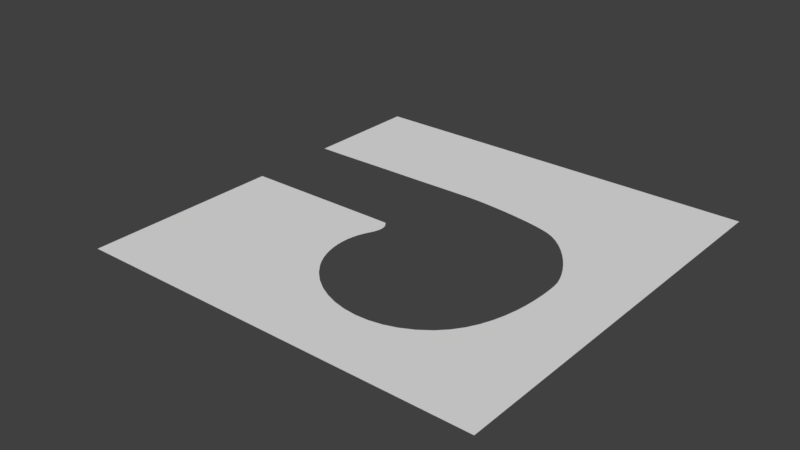 # Source: testlevel1.blend  (saved by Blender 2.78.0; exported with 4.5.12 LTS)
import bpy
from mathutils import Matrix  # noqa: F401  (used for matrix-valued properties, if any)

bpy.ops.wm.read_factory_settings(use_empty=True)
scene = bpy.context.scene
scene.name = 'Scene'

# ---- collections
col_collection_1 = bpy.data.collections.new('Collection 1'); scene.collection.children.link(col_collection_1)

# ---- world
world_world = bpy.data.worlds.new('World'); scene.world = world_world
world_world.color = (0.05088, 0.05088, 0.05088)
world_world.use_sun_shadow = False
world_world.sun_shadow_jitter_overblur = 0.0
world_world.cycles.sampling_method = 'MANUAL'

# ---- meshes
me_plane_004 = bpy.data.meshes.new('Plane.004')
me_plane_004.from_pydata([(-1.0, -1.0, 0.0), (1.0, -1.0, 0.0), (-1.0, 1.0, 0.0), (1.0, 1.0, 0.0), (-1.0, 0.4156, 0.0), (-1.0, -0.02732, 0.0), (-0.979, 0.4155, 0.0), (-0.9566, 0.4155, 0.0), (-0.9323, 0.4155, 0.0), (-0.9058, 0.4154, 0.0), (-0.8768, 0.4155, 0.0), (-0.8457, 0.4158, 0.0), (-0.813, 0.4162, 0.0), (-0.7791, 0.4166, 0.0), (-0.7443, 0.4172, 0.0), (-0.7091, 0.4177, 0.0), (-0.6738, 0.4183, 0.0), (-0.639, 0.4188, 0.0), (-0.6051, 0.4193, 0.0), (-0.5724, 0.4197, 0.0), (-0.5413, 0.4199, 0.0), (-0.5124, 0.42, 0.0), (-0.4827, 0.4201, 0.0), (-0.4496, 0.4204, 0.0), (-0.4139, 0.4207, 0.0), (-0.3762, 0.4212, 0.0), (-0.3371, 0.4217, 0.0), (-0.2974, 0.4223, 0.0), (-0.2576, 0.4229, 0.0), (-0.2185, 0.4234, 0.0), (-0.1808, 0.4239, 0.0), (-0.1451, 0.4242, 0.0), (-0.112, 0.4245, 0.0), (-0.08236, 0.4246, 0.0), (-0.05155, 0.424, 0.0), (-0.01542, 0.4222, 0.0), (0.02494, 0.4194, 0.0), (0.06843, 0.4155, 0.0), (0.114, 0.4106, 0.0), (0.1605, 0.4049, 0.0), (0.2068, 0.3984, 0.0), (0.2519, 0.3911, 0.0), (0.2946, 0.3832, 0.0), (0.334, 0.3746, 0.0), (0.3688, 0.3655, 0.0), (0.398, 0.356, 0.0), (0.4314, 0.3402, 0.0), (0.4644, 0.3186, 0.0), (0.4966, 0.2922, 0.0), (0.5275, 0.2617, 0.0), (0.5566, 0.2282, 0.0), (0.5836, 0.1926, 0.0), (0.6079, 0.1556, 0.0), (0.6292, 0.1183, 0.0), (0.647, 0.0816, 0.0), (0.6609, 0.04632, 0.0), (0.6704, 0.01341, 0.0), (0.675, -0.01622, 0.0), (0.6766, -0.04066, 0.0), (0.6778, -0.07412, 0.0), (0.6779, -0.1151, 0.0), (0.6762, -0.1623, 0.0), (0.6719, -0.2141, 0.0), (0.6644, -0.2691, 0.0), (0.6527, -0.3259, 0.0), (0.6363, -0.383, 0.0), (0.6144, -0.439, 0.0), (0.5862, -0.4924, 0.0), (0.5509, -0.5417, 0.0), (0.508, -0.5856, 0.0), (0.4521, -0.6268, 0.0), (0.3929, -0.6578, 0.0), (0.3315, -0.679, 0.0), (0.2687, -0.6906, 0.0), (0.2054, -0.6933, 0.0), (0.1427, -0.6874, 0.0), (0.08152, -0.6733, 0.0), (0.02272, -0.6514, 0.0), (-0.0327, -0.6222, 0.0), (-0.08381, -0.5861, 0.0), (-0.1296, -0.5435, 0.0), (-0.1693, -0.4949, 0.0), (-0.1878, -0.4659, 0.0), (-0.2033, -0.4361, 0.0), (-0.216, -0.4057, 0.0), (-0.2258, -0.3748, 0.0), (-0.2328, -0.3438, 0.0), (-0.237, -0.3129, 0.0), (-0.2385, -0.2823, 0.0), (-0.2372, -0.2523, 0.0), (-0.2333, -0.2231, 0.0), (-0.2267, -0.1949, 0.0), (-0.2176, -0.168, 0.0), (-0.2059, -0.1426, 0.0), (-0.1934, -0.1144, 0.0), (-0.1878, -0.09094, 0.0), (-0.1874, -0.07195, 0.0), (-0.1907, -0.05691, 0.0), (-0.1961, -0.04536, 0.0), (-0.2021, -0.03685, 0.0), (-0.2072, -0.03092, 0.0), (-0.2097, -0.02709, 0.0), (-0.2083, -0.02492, 0.0), (-0.2923, -0.02442, 0.0), (-0.404, -0.02489, 0.0), (-0.5345, -0.02542, 0.0), (-0.6744, -0.02599, 0.0), (-0.8143, -0.02656, 0.0), (-0.9448, -0.02709, 0.0)], [], [(0, 1, 3, 2, 4, 6, 7, 8, 9, 10, 11, 12, 13, 14, 15, 16, 17, 18, 19, 20, 21, 22, 23, 24, 25, 26, 27, 28, 29, 30, 31, 32, 33, 34, 35, 36, 37, 38, 39, 40, 41, 42, 43, 44, 45, 46, 47, 48, 49, 50, 51, 52, 53, 54, 55, 56, 57, 58, 59, 60, 61, 62, 63, 64, 65, 66, 67, 68, 69, 70, 71, 72, 73, 74, 75, 76, 77, 78, 79, 80, 81, 82, 83, 84, 85, 86, 87, 88, 89, 90, 91, 92, 93, 94, 95, 96, 97, 98, 99, 100, 101, 102, 104, 105, 106, 107, 108, 5), (102, 103, 104)])
me_plane_004.use_remesh_preserve_volume = False
me_plane_004.use_remesh_preserve_attributes = False
me_plane_004.use_mirror_vertex_groups = False
me_plane_004.update()

# ---- curves / text
cu_beziercurve_005 = bpy.data.curves.new('BezierCurve.005', 'CURVE')
cu_beziercurve_005.dimensions = '3D'
_sp = cu_beziercurve_005.splines.new('BEZIER'); _sp.bezier_points.add(10)
_sp.bezier_points.foreach_set('co', [-1.041, 0.8646, -1.27e-09, 0.9588, 0.8646, -1.27e-09, 4.499, 0.9057, 1.079e-07, 8.369, 0.9469, 2.273e-07, 12.69, 0.3294, 3.607e-07, 15.19, -3.02, 4.234e-07, 13.68, -8.145, 3.876e-07, 7.587, -7.328, 2.032e-07, 7.258, -4.158, 1.93e-07, 7.634, -3.088, 2.527e-07, -1.553, -3.129, -7.873e-08])
_sp.bezier_points.foreach_set('handle_left', [-1.748, 0.8554, 6.87e-10, -0.04117, 0.8646, -1.27e-09, 3.499, 0.9057, 1.079e-07, 7.369, 0.9469, 2.273e-07, 11.76, 0.6809, 3.557e-07, 15.11, -2.023, 4.65e-07, 15.38, -6.682, 4.046e-07, 8.891, -9.185, 2.457e-07, 6.79, -5.042, 2.031e-07, 6.634, -3.088, 2.527e-07, -2.553, -3.129, -7.873e-08])
_sp.bezier_points.foreach_set('handle_right', [-0.5038, 0.8715, -2.757e-09, 1.959, 0.8646, -1.27e-09, 5.499, 0.9057, 1.079e-07, 9.369, 0.9469, 2.273e-07, 13.9, -0.1235, 3.67e-07, 15.24, -3.72, 3.942e-07, 11.74, -9.82, 3.683e-07, 6.869, -6.305, 1.798e-07, 7.846, -3.047, 1.803e-07, 8.634, -3.088, 2.527e-07, -0.5525, -3.129, -7.873e-08])
for _p, _l, _r in zip(_sp.bezier_points, ['ALIGNED', 'ALIGNED', 'ALIGNED', 'ALIGNED', 'ALIGNED', 'ALIGNED', 'ALIGNED', 'ALIGNED', 'ALIGNED', 'ALIGNED', 'ALIGNED'], ['ALIGNED', 'ALIGNED', 'ALIGNED', 'ALIGNED', 'ALIGNED', 'ALIGNED', 'ALIGNED', 'ALIGNED', 'ALIGNED', 'ALIGNED', 'ALIGNED']): _p.handle_left_type = _l; _p.handle_right_type = _r
_sp.order_u = 0
_sp.order_v = 0
_sp.use_cyclic_u = True
cu_beziercurve_005.use_path = True
cu_beziercurve_005.use_path_clamp = True
cu_beziercurve_005.bevel_resolution = 0
cu_beziercurve_005.fill_mode = 'HALF'

# ---- objects
ob_beziercurve_000 = bpy.data.objects.new('BezierCurve.000', cu_beziercurve_005)
ob_plane_000 = bpy.data.objects.new('Plane.000', me_plane_004)

# ---- transforms, parenting, visibility, modifiers, constraints
ob_beziercurve_000.location = (-8.897, 2.882, -5.988e-05)
ob_beziercurve_000.lineart.crease_threshold = 0.0
ob_plane_000.location = (0.2135, 0.007858, -5.96e-05)
ob_plane_000.scale = (9.0, 9.0, 9.0)
ob_plane_000.lineart.crease_threshold = 0.0

# ---- collection membership
col_collection_1.objects.link(ob_beziercurve_000)
col_collection_1.objects.link(ob_plane_000)

# ---- scene / render settings (as saved in the file)
scene.frame_start = 1; scene.frame_end = 250; scene.frame_set(1)
scene.render.engine = 'BLENDER_EEVEE_NEXT'
scene.render.resolution_percentage = 50
scene.render.dither_intensity = 0.0
scene.cycles.use_denoising = False
scene.cycles.samples = 128
scene.cycles.sampling_pattern = 'TABULATED_SOBOL'
scene.cycles.light_sampling_threshold = 0.0
scene.cycles.use_adaptive_sampling = False
scene.cycles.use_light_tree = False
scene.cycles.blur_glossy = 0.0
scene.cycles.sample_clamp_indirect = 0.0
scene.view_settings.view_transform = 'Standard'
bpy.context.view_layer.update()

# ---- added for rendering (the .blend has no active camera and no usable light): camera, sun
cam_auto = bpy.data.cameras.new('AutoCamera')
cam_auto.lens = 50.0
cam_auto.sensor_width = 36.0
cam_auto.clip_end = 1000.0
ob_auto_camera = bpy.data.objects.new('AutoCamera', cam_auto)
scene.collection.objects.link(ob_auto_camera)
ob_auto_camera.location = (24.304, -30.4986, 20.3376)
ob_auto_camera.rotation_euler = (1.09748, -7.21219e-08, 0.694738)
scene.camera = ob_auto_camera
light_auto_sun = bpy.data.lights.new('AutoSun', 'SUN')
light_auto_sun.energy = 3.0
light_auto_sun.angle = 0.0523599
ob_auto_sun = bpy.data.objects.new('AutoSun', light_auto_sun)
scene.collection.objects.link(ob_auto_sun)
ob_auto_sun.rotation_euler = (0.872665, 0.174533, 0.523599)
bpy.context.view_layer.update()
